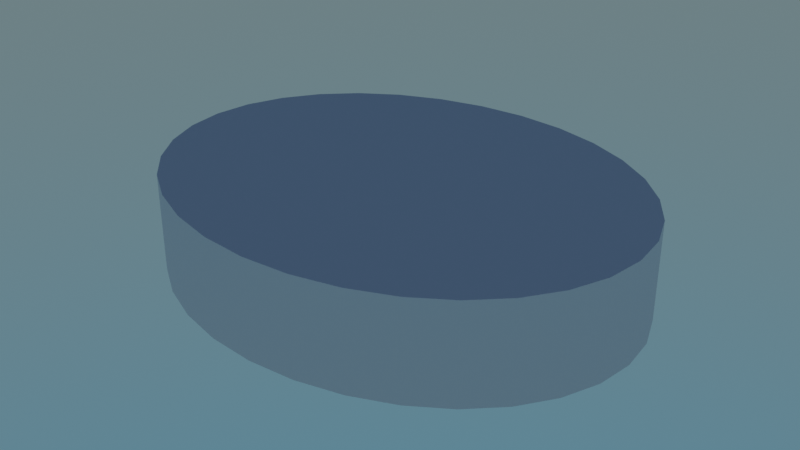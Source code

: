 # Source: bigRock.blend  (saved by Blender 4.1.24; exported with 4.5.12 LTS)
import bpy
from mathutils import Matrix  # noqa: F401  (used for matrix-valued properties, if any)

bpy.ops.wm.read_factory_settings(use_empty=True)
scene = bpy.context.scene
scene.name = 'Scene'

# ---- collections
col_collection = bpy.data.collections.new('Collection'); scene.collection.children.link(col_collection)

# ---- world
world_world = bpy.data.worlds.new('World'); scene.world = world_world
world_world.use_nodes = True; world_world.node_tree.nodes.clear()
_N = world_world.node_tree.nodes; _L = world_world.node_tree.links
n0 = _N.new('ShaderNodeOutputWorld'); n0.name = 'World Output'; n0.location = (300, 300)
n1 = _N.new('ShaderNodeBackground'); n1.name = 'Background'; n1.location = (10, 300)
n2 = _N.new('ShaderNodeTexSky'); n2.name = 'Sky Texture'; n2.location = (-190, 280)
n2.sky_type = 'HOSEK_WILKIE'
_L.new(n1.outputs[0], n0.inputs[0])
_L.new(n2.outputs[0], n1.inputs[0])
n0.is_active_output = True
world_world.color = (0.05088, 0.05088, 0.05088)
world_world.use_sun_shadow = False
world_world.sun_shadow_jitter_overblur = 0.0

# ---- meshes
me_circle = bpy.data.meshes.new('Circle')
me_circle.from_pydata([(3.071e-09, 1.0, 0.0), (-0.2446, 0.9808, 0.0), (-0.4798, 0.9239, 0.0), (-0.6965, 0.8315, 0.0), (-0.8865, 0.7071, 0.0), (-1.042, 0.5556, 0.0), (-1.158, 0.3827, 0.0), (-1.23, 0.1951, 0.0), (-1.254, 0.0, 0.0), (-1.23, -0.1951, 0.0), (-1.158, -0.3827, 0.0), (-1.042, -0.5556, 0.0), (-0.8865, -0.7071, 0.0), (-0.6965, -0.8315, 0.0), (-0.4798, -0.9239, 0.0), (-0.2446, -0.9808, 0.0), (3.071e-09, -1.0, 0.0), (0.2446, -0.9808, 0.0), (0.4798, -0.9239, 0.0), (0.6965, -0.8315, 0.0), (0.8865, -0.7071, 0.0), (1.042, -0.5556, 0.0), (1.158, -0.3827, 0.0), (1.23, -0.1951, 0.0), (1.254, 0.0, 0.0), (1.23, 0.1951, 0.0), (1.158, 0.3827, 0.0), (1.042, 0.5556, 0.0), (0.8865, 0.7071, 0.0), (0.6965, 0.8315, 0.0), (0.4798, 0.9239, 0.0), (0.2446, 0.9808, 0.0), (3.071e-09, 1.0, 0.5022), (-0.2446, 0.9808, 0.5022), (-0.4798, 0.9239, 0.5022), (-0.6965, 0.8315, 0.5022), (-0.8865, 0.7071, 0.5022), (-1.042, 0.5556, 0.5022), (-1.158, 0.3827, 0.5022), (-1.23, 0.1951, 0.5022), (-1.254, 0.0, 0.5022), (-1.23, -0.1951, 0.5022), (-1.158, -0.3827, 0.5022), (-1.042, -0.5556, 0.5022), (-0.8865, -0.7071, 0.5022), (-0.6965, -0.8315, 0.5022), (-0.4798, -0.9239, 0.5022), (-0.2446, -0.9808, 0.5022), (3.071e-09, -1.0, 0.5022), (0.2446, -0.9808, 0.5022), (0.4798, -0.9239, 0.5022), (0.6965, -0.8315, 0.5022), (0.8865, -0.7071, 0.5022), (1.042, -0.5556, 0.5022), (1.158, -0.3827, 0.5022), (1.23, -0.1951, 0.5022), (1.254, 0.0, 0.5022), (1.23, 0.1951, 0.5022), (1.158, 0.3827, 0.5022), (1.042, 0.5556, 0.5022), (0.8865, 0.7071, 0.5022), (0.6965, 0.8315, 0.5022), (0.4798, 0.9239, 0.5022), (0.2446, 0.9808, 0.5022)], [], [(17, 49, 48, 16), (4, 36, 35, 3), (31, 63, 62, 30), (18, 50, 49, 17), (5, 37, 36, 4), (0, 32, 63, 31), (19, 51, 50, 18), (6, 38, 37, 5), (20, 52, 51, 19), (7, 39, 38, 6), (21, 53, 52, 20), (8, 40, 39, 7), (22, 54, 53, 21), (9, 41, 40, 8), (23, 55, 54, 22), (10, 42, 41, 9), (24, 56, 55, 23), (11, 43, 42, 10), (25, 57, 56, 24), (12, 44, 43, 11), (26, 58, 57, 25), (13, 45, 44, 12), (27, 59, 58, 26), (14, 46, 45, 13), (1, 33, 32, 0), (28, 60, 59, 27), (15, 47, 46, 14), (2, 34, 33, 1), (29, 61, 60, 28), (16, 48, 47, 15), (3, 35, 34, 2), (30, 62, 61, 29), (33, 34, 35, 36, 37, 38, 39, 40, 41, 42, 43, 44, 45, 46, 47, 48, 49, 50, 51, 52, 53, 54, 55, 56, 57, 58, 59, 60, 61, 62, 63, 32), (1, 0, 31, 30, 29, 28, 27, 26, 25, 24, 23, 22, 21, 20, 19, 18, 17, 16, 15, 14, 13, 12, 11, 10, 9, 8, 7, 6, 5, 4, 3, 2)])
_uv = me_circle.uv_layers.new(name='UVMap')
_uv.uv.foreach_set('vector', [0.0, 0.0, 0.0, 0.0, 0.0, 0.0, 0.0, 0.0, 0.0, 0.0, 0.0, 0.0, 0.0, 0.0, 0.0, 0.0, 0.0, 0.0, 0.0, 0.0, 0.0, 0.0, 0.0, 0.0, 0.0, 0.0, 0.0, 0.0, 0.0, 0.0, 0.0, 0.0, 0.0, 0.0, 0.0, 0.0, 0.0, 0.0, 0.0, 0.0, 0.0, 0.0, 0.0, 0.0, 0.0, 0.0, 0.0, 0.0, 0.0, 0.0, 0.0, 0.0, 0.0, 0.0, 0.0, 0.0, 0.0, 0.0, 0.0, 0.0, 0.0, 0.0, 0.0, 0.0, 0.0, 0.0, 0.0, 0.0, 0.0, 0.0, 0.0, 0.0, 0.0, 0.0, 0.0, 0.0, 0.0, 0.0, 0.0, 0.0, 0.0, 0.0, 0.0, 0.0, 0.0, 0.0, 0.0, 0.0, 0.0, 0.0, 0.0, 0.0, 0.0, 0.0, 0.0, 0.0, 0.0, 0.0, 0.0, 0.0, 0.0, 0.0, 0.0, 0.0, 0.0, 0.0, 0.0, 0.0, 0.0, 0.0, 0.0, 0.0, 0.0, 0.0, 0.0, 0.0, 0.0, 0.0, 0.0, 0.0, 0.0, 0.0, 0.0, 0.0, 0.0, 0.0, 0.0, 0.0, 0.0, 0.0, 0.0, 0.0, 0.0, 0.0, 0.0, 0.0, 0.0, 0.0, 0.0, 0.0, 0.0, 0.0, 0.0, 0.0, 0.0, 0.0, 0.0, 0.0, 0.0, 0.0, 0.0, 0.0, 0.0, 0.0, 0.0, 0.0, 0.0, 0.0, 0.0, 0.0, 0.0, 0.0, 0.0, 0.0, 0.0, 0.0, 0.0, 0.0, 0.0, 0.0, 0.0, 0.0, 0.0, 0.0, 0.0, 0.0, 0.0, 0.0, 0.0, 0.0, 0.0, 0.0, 0.0, 0.0, 0.0, 0.0, 0.0, 0.0, 0.0, 0.0, 0.0, 0.0, 0.0, 0.0, 0.0, 0.0, 0.0, 0.0, 0.0, 0.0, 0.0, 0.0, 0.0, 0.0, 0.0, 0.0, 0.0, 0.0, 0.0, 0.0, 0.0, 0.0, 0.0, 0.0, 0.0, 0.0, 0.0, 0.0, 0.0, 0.0, 0.0, 0.0, 0.0, 0.0, 0.0, 0.0, 0.0, 0.0, 0.0, 0.0, 0.0, 0.0, 0.0, 0.0, 0.0, 0.0, 0.0, 0.0, 0.0, 0.0, 0.0, 0.0, 0.0, 0.0, 0.0, 0.0, 0.0, 0.0, 0.0, 0.0, 0.0, 0.0, 0.0, 0.0, 0.0, 0.0, 0.0, 0.0, 0.0, 0.0, 0.0, 0.0, 0.0, 0.0, 0.0, 0.0, 0.0, 0.0, 0.0, 0.0, 0.0, 0.0, 0.0, 0.0, 0.0, 0.0, 0.0, 0.0, 0.0, 0.0, 0.0, 0.0, 0.0, 0.0, 0.0, 0.0, 0.0, 0.0, 0.0, 0.0, 0.0, 0.0, 0.0, 0.0, 0.0, 0.0, 0.0, 0.0, 0.0, 0.0, 0.0, 0.0, 0.0, 0.0, 0.0, 0.0, 0.0, 0.0, 0.0, 0.0, 0.0, 0.0, 0.0, 0.0, 0.0, 0.0, 0.0, 0.0, 0.0, 0.0, 0.0, 0.0, 0.0, 0.0, 0.0, 0.0, 0.0, 0.0, 0.0, 0.0, 0.0, 0.0, 0.0, 0.0, 0.0, 0.0, 0.0, 0.0, 0.0, 0.0, 0.0, 0.0, 0.0, 0.0, 0.0, 0.0, 0.0, 0.0, 0.0, 0.0, 0.0, 0.0, 0.0, 0.0, 0.0, 0.0, 0.0, 0.0, 0.0, 0.0, 0.0, 0.0, 0.0, 0.0, 0.0, 0.0, 0.0, 0.0, 0.0, 0.0, 0.0, 0.0, 0.0, 0.0, 0.0, 0.0, 0.0, 0.0, 0.0, 0.0, 0.0, 0.0, 0.0, 0.0])
me_circle.update()

# ---- objects
ob_circle = bpy.data.objects.new('Circle', me_circle)

# ---- transforms, parenting, visibility, modifiers, constraints
ob_circle.location = (0.0, 0.0, 0.0)

# ---- collection membership
col_collection.objects.link(ob_circle)

# ---- scene / render settings (as saved in the file)
scene.frame_start = 1; scene.frame_end = 250; scene.frame_set(1)
scene.render.engine = 'BLENDER_EEVEE_NEXT'
scene.cycles.use_denoising = False
scene.cycles.sampling_pattern = 'TABULATED_SOBOL'
scene.eevee.ray_tracing_options.trace_max_roughness = 0.0
scene.view_settings.view_transform = 'Filmic'
bpy.context.view_layer.update()

# ---- added for rendering (the .blend has no active camera): camera
cam_auto = bpy.data.cameras.new('AutoCamera')
cam_auto.lens = 50.0
cam_auto.sensor_width = 36.0
cam_auto.clip_end = 1000.0
ob_auto_camera = bpy.data.objects.new('AutoCamera', cam_auto)
scene.collection.objects.link(ob_auto_camera)
ob_auto_camera.location = (3.00362, -3.60434, 2.654)
ob_auto_camera.rotation_euler = (1.09748, -7.21219e-08, 0.694738)
scene.camera = ob_auto_camera
bpy.context.view_layer.update()
